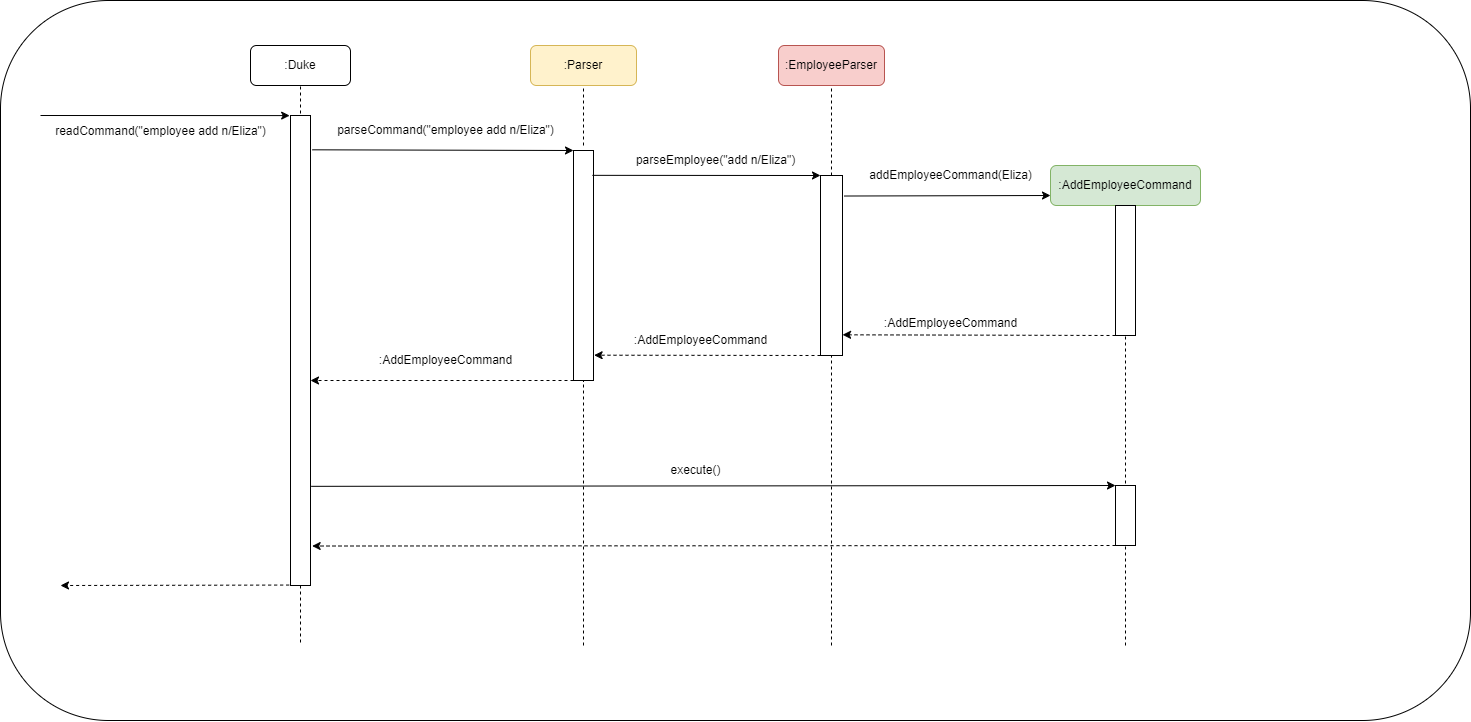

The diagram above was exported from draw.io. Its source (the exported page's mxGraphModel, read from the mxfile embedded in the PNG):
<mxGraphModel dx="2782" dy="1043" grid="1" gridSize="10" guides="1" tooltips="1" connect="1" arrows="1" fold="1" page="1" pageScale="1" pageWidth="827" pageHeight="1169" math="0" shadow="0">
  <root>
    <mxCell id="0" />
    <mxCell id="1" parent="0" />
    <mxCell id="czXW9QVfjJwnmRT_rS9j-4" value="" style="rounded=1;whiteSpace=wrap;html=1;" parent="1" vertex="1">
      <mxGeometry x="-780" y="170" width="1470" height="720" as="geometry" />
    </mxCell>
    <mxCell id="063TzQV-iATJEPMxxV99-1" value=":EmployeeParser" style="rounded=1;whiteSpace=wrap;html=1;fillColor=#f8cecc;strokeColor=#b85450;" parent="1" vertex="1">
      <mxGeometry x="-2" y="215" width="106" height="40" as="geometry" />
    </mxCell>
    <mxCell id="063TzQV-iATJEPMxxV99-3" value=":AddEmployeeCommand" style="rounded=1;whiteSpace=wrap;html=1;fillColor=#d5e8d4;strokeColor=#82b366;" parent="1" vertex="1">
      <mxGeometry x="270" y="335" width="150" height="40" as="geometry" />
    </mxCell>
    <mxCell id="063TzQV-iATJEPMxxV99-4" value=":Parser" style="rounded=1;whiteSpace=wrap;html=1;fillColor=#fff2cc;strokeColor=#d6b656;" parent="1" vertex="1">
      <mxGeometry x="-250" y="215" width="106" height="40" as="geometry" />
    </mxCell>
    <mxCell id="063TzQV-iATJEPMxxV99-5" value=":Duke" style="rounded=1;whiteSpace=wrap;html=1;" parent="1" vertex="1">
      <mxGeometry x="-530" y="215" width="100" height="40" as="geometry" />
    </mxCell>
    <mxCell id="063TzQV-iATJEPMxxV99-6" value="" style="endArrow=none;dashed=1;html=1;rounded=0;entryX=0.5;entryY=1;entryDx=0;entryDy=0;" parent="1" target="063TzQV-iATJEPMxxV99-5" edge="1">
      <mxGeometry width="50" height="50" relative="1" as="geometry">
        <mxPoint x="-480" y="295" as="sourcePoint" />
        <mxPoint x="-160" y="465" as="targetPoint" />
      </mxGeometry>
    </mxCell>
    <mxCell id="063TzQV-iATJEPMxxV99-7" value="" style="rounded=0;whiteSpace=wrap;html=1;" parent="1" vertex="1">
      <mxGeometry x="-490" y="285" width="20" height="470" as="geometry" />
    </mxCell>
    <mxCell id="063TzQV-iATJEPMxxV99-9" value="" style="endArrow=classic;html=1;rounded=0;entryX=-0.042;entryY=0.047;entryDx=0;entryDy=0;entryPerimeter=0;" parent="1" edge="1">
      <mxGeometry width="50" height="50" relative="1" as="geometry">
        <mxPoint x="-740" y="285" as="sourcePoint" />
        <mxPoint x="-490.84000000000015" y="285.09000000000015" as="targetPoint" />
      </mxGeometry>
    </mxCell>
    <mxCell id="063TzQV-iATJEPMxxV99-10" value="readCommand(&quot;employee add n/Eliza&quot;)" style="text;html=1;align=center;verticalAlign=middle;resizable=0;points=[];autosize=1;strokeColor=none;fillColor=none;" parent="1" vertex="1">
      <mxGeometry x="-735" y="286" width="230" height="30" as="geometry" />
    </mxCell>
    <mxCell id="063TzQV-iATJEPMxxV99-12" value="" style="rounded=0;whiteSpace=wrap;html=1;" parent="1" vertex="1">
      <mxGeometry x="-207" y="320" width="20" height="230" as="geometry" />
    </mxCell>
    <mxCell id="063TzQV-iATJEPMxxV99-13" value="" style="endArrow=none;dashed=1;html=1;rounded=0;entryX=0.5;entryY=1;entryDx=0;entryDy=0;" parent="1" target="063TzQV-iATJEPMxxV99-4" edge="1">
      <mxGeometry width="50" height="50" relative="1" as="geometry">
        <mxPoint x="-197" y="315" as="sourcePoint" />
        <mxPoint x="-130" y="495" as="targetPoint" />
      </mxGeometry>
    </mxCell>
    <mxCell id="063TzQV-iATJEPMxxV99-14" value="" style="endArrow=classic;html=1;rounded=0;entryX=0;entryY=0;entryDx=0;entryDy=0;exitX=1.083;exitY=0.073;exitDx=0;exitDy=0;exitPerimeter=0;" parent="1" source="063TzQV-iATJEPMxxV99-7" target="063TzQV-iATJEPMxxV99-12" edge="1">
      <mxGeometry width="50" height="50" relative="1" as="geometry">
        <mxPoint x="-180" y="545" as="sourcePoint" />
        <mxPoint x="-130" y="495" as="targetPoint" />
      </mxGeometry>
    </mxCell>
    <mxCell id="063TzQV-iATJEPMxxV99-15" value="parseCommand(&quot;employee add n/Eliza&quot;)" style="text;html=1;align=center;verticalAlign=middle;resizable=0;points=[];autosize=1;strokeColor=none;fillColor=none;" parent="1" vertex="1">
      <mxGeometry x="-455" y="285" width="240" height="30" as="geometry" />
    </mxCell>
    <mxCell id="063TzQV-iATJEPMxxV99-16" value="" style="endArrow=none;dashed=1;html=1;rounded=0;entryX=0.5;entryY=1;entryDx=0;entryDy=0;" parent="1" target="063TzQV-iATJEPMxxV99-1" edge="1">
      <mxGeometry width="50" height="50" relative="1" as="geometry">
        <mxPoint x="51" y="345" as="sourcePoint" />
        <mxPoint x="-42" y="515" as="targetPoint" />
      </mxGeometry>
    </mxCell>
    <mxCell id="063TzQV-iATJEPMxxV99-17" value="" style="rounded=0;whiteSpace=wrap;html=1;" parent="1" vertex="1">
      <mxGeometry x="40" y="345" width="22" height="180" as="geometry" />
    </mxCell>
    <mxCell id="063TzQV-iATJEPMxxV99-18" value="" style="endArrow=classic;html=1;rounded=0;entryX=0;entryY=0;entryDx=0;entryDy=0;exitX=0.947;exitY=0.108;exitDx=0;exitDy=0;exitPerimeter=0;" parent="1" source="063TzQV-iATJEPMxxV99-12" target="063TzQV-iATJEPMxxV99-17" edge="1">
      <mxGeometry width="50" height="50" relative="1" as="geometry">
        <mxPoint x="-180" y="345" as="sourcePoint" />
        <mxPoint x="40" y="435" as="targetPoint" />
      </mxGeometry>
    </mxCell>
    <mxCell id="063TzQV-iATJEPMxxV99-19" value="parseEmployee(&quot;add n/Eliza&quot;)" style="text;html=1;align=center;verticalAlign=middle;resizable=0;points=[];autosize=1;strokeColor=none;fillColor=none;" parent="1" vertex="1">
      <mxGeometry x="-155" y="315" width="180" height="30" as="geometry" />
    </mxCell>
    <mxCell id="063TzQV-iATJEPMxxV99-20" value="" style="endArrow=none;dashed=1;html=1;rounded=0;entryX=0.5;entryY=1;entryDx=0;entryDy=0;exitX=0.5;exitY=0;exitDx=0;exitDy=0;" parent="1" source="063TzQV-iATJEPMxxV99-21" target="063TzQV-iATJEPMxxV99-3" edge="1">
      <mxGeometry width="50" height="50" relative="1" as="geometry">
        <mxPoint x="345" y="365" as="sourcePoint" />
        <mxPoint x="190" y="425" as="targetPoint" />
      </mxGeometry>
    </mxCell>
    <mxCell id="063TzQV-iATJEPMxxV99-21" value="" style="rounded=0;whiteSpace=wrap;html=1;" parent="1" vertex="1">
      <mxGeometry x="335" y="375" width="20" height="130" as="geometry" />
    </mxCell>
    <mxCell id="063TzQV-iATJEPMxxV99-22" value="" style="endArrow=classic;html=1;rounded=0;entryX=0;entryY=0.75;entryDx=0;entryDy=0;exitX=1.068;exitY=0.114;exitDx=0;exitDy=0;exitPerimeter=0;" parent="1" source="063TzQV-iATJEPMxxV99-17" target="063TzQV-iATJEPMxxV99-3" edge="1">
      <mxGeometry width="50" height="50" relative="1" as="geometry">
        <mxPoint x="60" y="375" as="sourcePoint" />
        <mxPoint x="270" y="365" as="targetPoint" />
      </mxGeometry>
    </mxCell>
    <mxCell id="063TzQV-iATJEPMxxV99-24" value="addEmployeeCommand(Eliza)" style="text;html=1;align=center;verticalAlign=middle;resizable=0;points=[];autosize=1;strokeColor=none;fillColor=none;" parent="1" vertex="1">
      <mxGeometry x="75" y="330" width="190" height="30" as="geometry" />
    </mxCell>
    <mxCell id="063TzQV-iATJEPMxxV99-25" value="" style="endArrow=classic;html=1;rounded=0;exitX=0;exitY=1;exitDx=0;exitDy=0;entryX=1.003;entryY=0.885;entryDx=0;entryDy=0;entryPerimeter=0;dashed=1;" parent="1" source="063TzQV-iATJEPMxxV99-21" target="063TzQV-iATJEPMxxV99-17" edge="1">
      <mxGeometry width="50" height="50" relative="1" as="geometry">
        <mxPoint x="-20" y="445" as="sourcePoint" />
        <mxPoint x="30" y="395" as="targetPoint" />
      </mxGeometry>
    </mxCell>
    <mxCell id="063TzQV-iATJEPMxxV99-26" value="" style="endArrow=classic;html=1;rounded=0;dashed=1;exitX=0;exitY=1;exitDx=0;exitDy=0;entryX=1.031;entryY=0.89;entryDx=0;entryDy=0;entryPerimeter=0;" parent="1" source="063TzQV-iATJEPMxxV99-17" target="063TzQV-iATJEPMxxV99-12" edge="1">
      <mxGeometry width="50" height="50" relative="1" as="geometry">
        <mxPoint x="-150" y="495" as="sourcePoint" />
        <mxPoint x="-100" y="445" as="targetPoint" />
      </mxGeometry>
    </mxCell>
    <mxCell id="063TzQV-iATJEPMxxV99-27" value="" style="endArrow=classic;html=1;rounded=0;dashed=1;exitX=0;exitY=1;exitDx=0;exitDy=0;" parent="1" source="063TzQV-iATJEPMxxV99-12" edge="1">
      <mxGeometry width="50" height="50" relative="1" as="geometry">
        <mxPoint x="-320" y="495" as="sourcePoint" />
        <mxPoint x="-470" y="550" as="targetPoint" />
      </mxGeometry>
    </mxCell>
    <mxCell id="063TzQV-iATJEPMxxV99-28" value="&lt;br&gt;:AddEmployeeCommand" style="text;html=1;align=center;verticalAlign=middle;resizable=0;points=[];autosize=1;strokeColor=none;fillColor=none;" parent="1" vertex="1">
      <mxGeometry x="90" y="465" width="160" height="40" as="geometry" />
    </mxCell>
    <mxCell id="063TzQV-iATJEPMxxV99-29" value=":AddEmployeeCommand" style="text;html=1;align=center;verticalAlign=middle;resizable=0;points=[];autosize=1;strokeColor=none;fillColor=none;" parent="1" vertex="1">
      <mxGeometry x="-160" y="495" width="160" height="30" as="geometry" />
    </mxCell>
    <mxCell id="063TzQV-iATJEPMxxV99-30" value=":AddEmployeeCommand" style="text;html=1;align=center;verticalAlign=middle;resizable=0;points=[];autosize=1;strokeColor=none;fillColor=none;" parent="1" vertex="1">
      <mxGeometry x="-415" y="515" width="160" height="30" as="geometry" />
    </mxCell>
    <mxCell id="063TzQV-iATJEPMxxV99-33" value="" style="endArrow=none;dashed=1;html=1;rounded=0;exitX=0.5;exitY=1;exitDx=0;exitDy=0;" parent="1" source="063TzQV-iATJEPMxxV99-7" edge="1">
      <mxGeometry width="50" height="50" relative="1" as="geometry">
        <mxPoint x="-210" y="585" as="sourcePoint" />
        <mxPoint x="-480" y="815" as="targetPoint" />
      </mxGeometry>
    </mxCell>
    <mxCell id="063TzQV-iATJEPMxxV99-34" value="" style="endArrow=none;dashed=1;html=1;rounded=0;entryX=0.5;entryY=1;entryDx=0;entryDy=0;" parent="1" target="063TzQV-iATJEPMxxV99-12" edge="1">
      <mxGeometry width="50" height="50" relative="1" as="geometry">
        <mxPoint x="-197" y="815" as="sourcePoint" />
        <mxPoint x="-230" y="535" as="targetPoint" />
      </mxGeometry>
    </mxCell>
    <mxCell id="063TzQV-iATJEPMxxV99-35" value="" style="endArrow=none;dashed=1;html=1;rounded=0;entryX=0.5;entryY=1;entryDx=0;entryDy=0;" parent="1" target="063TzQV-iATJEPMxxV99-17" edge="1">
      <mxGeometry width="50" height="50" relative="1" as="geometry">
        <mxPoint x="51" y="815" as="sourcePoint" />
        <mxPoint x="-230" y="535" as="targetPoint" />
      </mxGeometry>
    </mxCell>
    <mxCell id="063TzQV-iATJEPMxxV99-36" value="" style="endArrow=none;dashed=1;html=1;rounded=0;entryX=0.5;entryY=1;entryDx=0;entryDy=0;" parent="1" target="063TzQV-iATJEPMxxV99-21" edge="1">
      <mxGeometry width="50" height="50" relative="1" as="geometry">
        <mxPoint x="345" y="815" as="sourcePoint" />
        <mxPoint x="140" y="535" as="targetPoint" />
      </mxGeometry>
    </mxCell>
    <mxCell id="czXW9QVfjJwnmRT_rS9j-5" value="" style="endArrow=classic;html=1;rounded=0;exitX=1.031;exitY=0.789;exitDx=0;exitDy=0;exitPerimeter=0;entryX=0;entryY=0;entryDx=0;entryDy=0;" parent="1" source="063TzQV-iATJEPMxxV99-7" target="czXW9QVfjJwnmRT_rS9j-6" edge="1">
      <mxGeometry width="50" height="50" relative="1" as="geometry">
        <mxPoint x="-270" y="655" as="sourcePoint" />
        <mxPoint x="270" y="655" as="targetPoint" />
      </mxGeometry>
    </mxCell>
    <mxCell id="czXW9QVfjJwnmRT_rS9j-6" value="" style="rounded=0;whiteSpace=wrap;html=1;" parent="1" vertex="1">
      <mxGeometry x="335" y="655" width="20" height="60" as="geometry" />
    </mxCell>
    <mxCell id="czXW9QVfjJwnmRT_rS9j-7" style="edgeStyle=orthogonalEdgeStyle;rounded=0;orthogonalLoop=1;jettySize=auto;html=1;exitX=0.5;exitY=1;exitDx=0;exitDy=0;" parent="1" source="czXW9QVfjJwnmRT_rS9j-6" target="czXW9QVfjJwnmRT_rS9j-6" edge="1">
      <mxGeometry relative="1" as="geometry" />
    </mxCell>
    <mxCell id="czXW9QVfjJwnmRT_rS9j-8" value="execute()" style="text;html=1;align=center;verticalAlign=middle;resizable=0;points=[];autosize=1;strokeColor=none;fillColor=none;" parent="1" vertex="1">
      <mxGeometry x="-120" y="625" width="70" height="30" as="geometry" />
    </mxCell>
    <mxCell id="czXW9QVfjJwnmRT_rS9j-9" value="" style="endArrow=classic;html=1;rounded=0;exitX=0;exitY=1;exitDx=0;exitDy=0;entryX=1.083;entryY=0.916;entryDx=0;entryDy=0;entryPerimeter=0;dashed=1;" parent="1" source="czXW9QVfjJwnmRT_rS9j-6" target="063TzQV-iATJEPMxxV99-7" edge="1">
      <mxGeometry width="50" height="50" relative="1" as="geometry">
        <mxPoint x="330" y="495" as="sourcePoint" />
        <mxPoint x="380" y="445" as="targetPoint" />
      </mxGeometry>
    </mxCell>
    <mxCell id="czXW9QVfjJwnmRT_rS9j-11" value="" style="endArrow=classic;html=1;rounded=0;dashed=1;exitX=-0.067;exitY=0.965;exitDx=0;exitDy=0;exitPerimeter=0;" parent="1" edge="1">
      <mxGeometry width="50" height="50" relative="1" as="geometry">
        <mxPoint x="-491.3399999999999" y="754.55" as="sourcePoint" />
        <mxPoint x="-720" y="755" as="targetPoint" />
      </mxGeometry>
    </mxCell>
  </root>
</mxGraphModel>